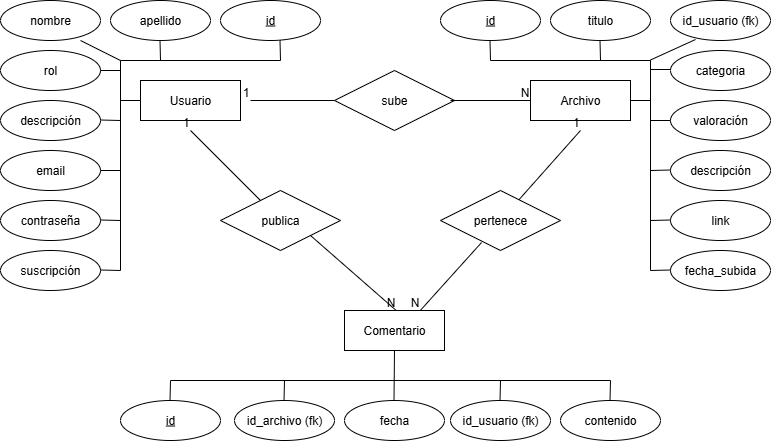

The diagram above was exported from draw.io. Its source (the exported page's mxGraphModel, read from the mxfile embedded in the PNG):
<mxGraphModel dx="864" dy="482" grid="1" gridSize="10" guides="1" tooltips="1" connect="1" arrows="1" fold="1" page="1" pageScale="1" pageWidth="827" pageHeight="1169" math="0" shadow="0">
  <root>
    <mxCell id="0" />
    <mxCell id="1" parent="0" />
    <mxCell id="InRFClmQPqdn0kk-3-mO-1" value="Usuario" style="whiteSpace=wrap;html=1;align=center;" parent="1" vertex="1">
      <mxGeometry x="150" y="120" width="100" height="40" as="geometry" />
    </mxCell>
    <mxCell id="InRFClmQPqdn0kk-3-mO-2" value="Archivo" style="whiteSpace=wrap;html=1;align=center;" parent="1" vertex="1">
      <mxGeometry x="540" y="120" width="100" height="40" as="geometry" />
    </mxCell>
    <mxCell id="InRFClmQPqdn0kk-3-mO-3" value="Comentario" style="whiteSpace=wrap;html=1;align=center;" parent="1" vertex="1">
      <mxGeometry x="354" y="350" width="100" height="40" as="geometry" />
    </mxCell>
    <mxCell id="InRFClmQPqdn0kk-3-mO-4" value="rol" style="ellipse;whiteSpace=wrap;html=1;align=center;" parent="1" vertex="1">
      <mxGeometry x="10" y="90" width="100" height="40" as="geometry" />
    </mxCell>
    <mxCell id="InRFClmQPqdn0kk-3-mO-5" value="id" style="ellipse;whiteSpace=wrap;html=1;align=center;fontStyle=4;" parent="1" vertex="1">
      <mxGeometry x="230" y="40" width="100" height="40" as="geometry" />
    </mxCell>
    <mxCell id="InRFClmQPqdn0kk-3-mO-6" value="nombre" style="ellipse;whiteSpace=wrap;html=1;align=center;" parent="1" vertex="1">
      <mxGeometry x="10" y="40" width="100" height="40" as="geometry" />
    </mxCell>
    <mxCell id="InRFClmQPqdn0kk-3-mO-8" value="id" style="ellipse;whiteSpace=wrap;html=1;align=center;fontStyle=4;" parent="1" vertex="1">
      <mxGeometry x="450" y="40" width="100" height="40" as="geometry" />
    </mxCell>
    <mxCell id="InRFClmQPqdn0kk-3-mO-9" value="apellido" style="ellipse;whiteSpace=wrap;html=1;align=center;" parent="1" vertex="1">
      <mxGeometry x="120" y="40" width="100" height="40" as="geometry" />
    </mxCell>
    <mxCell id="InRFClmQPqdn0kk-3-mO-10" value="descripción" style="ellipse;whiteSpace=wrap;html=1;align=center;" parent="1" vertex="1">
      <mxGeometry x="10" y="140" width="100" height="40" as="geometry" />
    </mxCell>
    <mxCell id="InRFClmQPqdn0kk-3-mO-11" value="contraseña" style="ellipse;whiteSpace=wrap;html=1;align=center;" parent="1" vertex="1">
      <mxGeometry x="10" y="240" width="100" height="40" as="geometry" />
    </mxCell>
    <mxCell id="InRFClmQPqdn0kk-3-mO-12" value="email" style="ellipse;whiteSpace=wrap;html=1;align=center;" parent="1" vertex="1">
      <mxGeometry x="10" y="190" width="100" height="40" as="geometry" />
    </mxCell>
    <mxCell id="InRFClmQPqdn0kk-3-mO-14" value="id" style="ellipse;whiteSpace=wrap;html=1;align=center;fontStyle=4;" parent="1" vertex="1">
      <mxGeometry x="130" y="440" width="100" height="40" as="geometry" />
    </mxCell>
    <mxCell id="InRFClmQPqdn0kk-3-mO-15" value="contenido" style="ellipse;whiteSpace=wrap;html=1;align=center;" parent="1" vertex="1">
      <mxGeometry x="570" y="440" width="100" height="40" as="geometry" />
    </mxCell>
    <mxCell id="InRFClmQPqdn0kk-3-mO-16" value="fecha" style="ellipse;whiteSpace=wrap;html=1;align=center;" parent="1" vertex="1">
      <mxGeometry x="354" y="440" width="100" height="40" as="geometry" />
    </mxCell>
    <mxCell id="InRFClmQPqdn0kk-3-mO-17" value="id_usuario (fk)" style="ellipse;whiteSpace=wrap;html=1;align=center;" parent="1" vertex="1">
      <mxGeometry x="460" y="440" width="100" height="40" as="geometry" />
    </mxCell>
    <mxCell id="InRFClmQPqdn0kk-3-mO-18" value="id_archivo (fk)" style="ellipse;whiteSpace=wrap;html=1;align=center;" parent="1" vertex="1">
      <mxGeometry x="244" y="440" width="100" height="40" as="geometry" />
    </mxCell>
    <mxCell id="InRFClmQPqdn0kk-3-mO-19" value="titulo" style="ellipse;whiteSpace=wrap;html=1;align=center;" parent="1" vertex="1">
      <mxGeometry x="560" y="40" width="100" height="40" as="geometry" />
    </mxCell>
    <mxCell id="InRFClmQPqdn0kk-3-mO-20" value="link" style="ellipse;whiteSpace=wrap;html=1;align=center;" parent="1" vertex="1">
      <mxGeometry x="680" y="240" width="100" height="40" as="geometry" />
    </mxCell>
    <mxCell id="InRFClmQPqdn0kk-3-mO-21" value="categoria" style="ellipse;whiteSpace=wrap;html=1;align=center;" parent="1" vertex="1">
      <mxGeometry x="680" y="90" width="100" height="40" as="geometry" />
    </mxCell>
    <mxCell id="InRFClmQPqdn0kk-3-mO-22" value="descripción" style="ellipse;whiteSpace=wrap;html=1;align=center;" parent="1" vertex="1">
      <mxGeometry x="680" y="190" width="100" height="40" as="geometry" />
    </mxCell>
    <mxCell id="InRFClmQPqdn0kk-3-mO-23" value="fecha_subida" style="ellipse;whiteSpace=wrap;html=1;align=center;" parent="1" vertex="1">
      <mxGeometry x="680" y="290" width="100" height="40" as="geometry" />
    </mxCell>
    <mxCell id="InRFClmQPqdn0kk-3-mO-27" value="valoración" style="ellipse;whiteSpace=wrap;html=1;align=center;" parent="1" vertex="1">
      <mxGeometry x="680" y="140" width="100" height="40" as="geometry" />
    </mxCell>
    <mxCell id="InRFClmQPqdn0kk-3-mO-28" value="id_usuario (fk)" style="ellipse;whiteSpace=wrap;html=1;align=center;" parent="1" vertex="1">
      <mxGeometry x="680" y="40" width="100" height="40" as="geometry" />
    </mxCell>
    <mxCell id="InRFClmQPqdn0kk-3-mO-41" value="" style="endArrow=none;html=1;rounded=0;" parent="1" edge="1">
      <mxGeometry relative="1" as="geometry">
        <mxPoint x="130" y="310" as="sourcePoint" />
        <mxPoint x="130" y="100" as="targetPoint" />
      </mxGeometry>
    </mxCell>
    <mxCell id="InRFClmQPqdn0kk-3-mO-44" value="" style="endArrow=none;html=1;rounded=0;" parent="1" edge="1">
      <mxGeometry relative="1" as="geometry">
        <mxPoint x="110" y="259.5" as="sourcePoint" />
        <mxPoint x="130" y="260" as="targetPoint" />
      </mxGeometry>
    </mxCell>
    <mxCell id="InRFClmQPqdn0kk-3-mO-45" value="" style="endArrow=none;html=1;rounded=0;" parent="1" edge="1">
      <mxGeometry relative="1" as="geometry">
        <mxPoint x="110" y="210" as="sourcePoint" />
        <mxPoint x="130" y="210" as="targetPoint" />
      </mxGeometry>
    </mxCell>
    <mxCell id="InRFClmQPqdn0kk-3-mO-46" value="" style="endArrow=none;html=1;rounded=0;" parent="1" edge="1">
      <mxGeometry relative="1" as="geometry">
        <mxPoint x="110" y="110" as="sourcePoint" />
        <mxPoint x="130" y="110" as="targetPoint" />
      </mxGeometry>
    </mxCell>
    <mxCell id="InRFClmQPqdn0kk-3-mO-47" value="" style="endArrow=none;html=1;rounded=0;" parent="1" edge="1">
      <mxGeometry relative="1" as="geometry">
        <mxPoint x="110" y="159.5" as="sourcePoint" />
        <mxPoint x="130" y="160" as="targetPoint" />
      </mxGeometry>
    </mxCell>
    <mxCell id="InRFClmQPqdn0kk-3-mO-48" value="" style="endArrow=none;html=1;rounded=0;" parent="1" edge="1">
      <mxGeometry relative="1" as="geometry">
        <mxPoint x="130" y="140" as="sourcePoint" />
        <mxPoint x="150" y="140" as="targetPoint" />
      </mxGeometry>
    </mxCell>
    <mxCell id="VL1bgBLnJfagcPqHDb3I-2" value="sube" style="shape=rhombus;perimeter=rhombusPerimeter;whiteSpace=wrap;html=1;align=center;" parent="1" vertex="1">
      <mxGeometry x="344" y="110" width="120" height="60" as="geometry" />
    </mxCell>
    <mxCell id="VL1bgBLnJfagcPqHDb3I-3" value="publica" style="shape=rhombus;perimeter=rhombusPerimeter;whiteSpace=wrap;html=1;align=center;" parent="1" vertex="1">
      <mxGeometry x="230" y="230" width="120" height="60" as="geometry" />
    </mxCell>
    <mxCell id="VL1bgBLnJfagcPqHDb3I-4" value="" style="endArrow=none;html=1;rounded=0;" parent="1" edge="1">
      <mxGeometry relative="1" as="geometry">
        <mxPoint x="90" y="80" as="sourcePoint" />
        <mxPoint x="130" y="100" as="targetPoint" />
      </mxGeometry>
    </mxCell>
    <mxCell id="VL1bgBLnJfagcPqHDb3I-8" value="pertenece" style="shape=rhombus;perimeter=rhombusPerimeter;whiteSpace=wrap;html=1;align=center;" parent="1" vertex="1">
      <mxGeometry x="450" y="230" width="120" height="60" as="geometry" />
    </mxCell>
    <mxCell id="VL1bgBLnJfagcPqHDb3I-9" value="" style="endArrow=none;html=1;rounded=0;" parent="1" edge="1">
      <mxGeometry relative="1" as="geometry">
        <mxPoint x="660" y="100" as="sourcePoint" />
        <mxPoint x="660" y="310" as="targetPoint" />
      </mxGeometry>
    </mxCell>
    <mxCell id="VL1bgBLnJfagcPqHDb3I-10" value="" style="endArrow=none;html=1;rounded=0;" parent="1" edge="1">
      <mxGeometry relative="1" as="geometry">
        <mxPoint x="660" y="310" as="sourcePoint" />
        <mxPoint x="680" y="309.5" as="targetPoint" />
      </mxGeometry>
    </mxCell>
    <mxCell id="VL1bgBLnJfagcPqHDb3I-11" value="" style="endArrow=none;html=1;rounded=0;" parent="1" edge="1">
      <mxGeometry relative="1" as="geometry">
        <mxPoint x="660" y="260" as="sourcePoint" />
        <mxPoint x="680" y="259.5" as="targetPoint" />
      </mxGeometry>
    </mxCell>
    <mxCell id="VL1bgBLnJfagcPqHDb3I-12" value="" style="endArrow=none;html=1;rounded=0;" parent="1" edge="1">
      <mxGeometry relative="1" as="geometry">
        <mxPoint x="660" y="210" as="sourcePoint" />
        <mxPoint x="680" y="209.5" as="targetPoint" />
      </mxGeometry>
    </mxCell>
    <mxCell id="VL1bgBLnJfagcPqHDb3I-13" value="" style="endArrow=none;html=1;rounded=0;" parent="1" edge="1">
      <mxGeometry relative="1" as="geometry">
        <mxPoint x="660" y="160" as="sourcePoint" />
        <mxPoint x="680" y="160" as="targetPoint" />
      </mxGeometry>
    </mxCell>
    <mxCell id="VL1bgBLnJfagcPqHDb3I-14" value="" style="endArrow=none;html=1;rounded=0;" parent="1" edge="1">
      <mxGeometry relative="1" as="geometry">
        <mxPoint x="660" y="109" as="sourcePoint" />
        <mxPoint x="680" y="109" as="targetPoint" />
      </mxGeometry>
    </mxCell>
    <mxCell id="VL1bgBLnJfagcPqHDb3I-15" value="" style="endArrow=none;html=1;rounded=0;" parent="1" edge="1">
      <mxGeometry relative="1" as="geometry">
        <mxPoint x="500" y="100" as="sourcePoint" />
        <mxPoint x="660" y="100" as="targetPoint" />
      </mxGeometry>
    </mxCell>
    <mxCell id="VL1bgBLnJfagcPqHDb3I-16" value="" style="endArrow=none;html=1;rounded=0;" parent="1" edge="1">
      <mxGeometry relative="1" as="geometry">
        <mxPoint x="499.5" y="80" as="sourcePoint" />
        <mxPoint x="500" y="100" as="targetPoint" />
      </mxGeometry>
    </mxCell>
    <mxCell id="VL1bgBLnJfagcPqHDb3I-17" value="" style="endArrow=none;html=1;rounded=0;" parent="1" edge="1">
      <mxGeometry relative="1" as="geometry">
        <mxPoint x="609.5" y="80" as="sourcePoint" />
        <mxPoint x="610" y="100" as="targetPoint" />
      </mxGeometry>
    </mxCell>
    <mxCell id="VL1bgBLnJfagcPqHDb3I-18" value="" style="endArrow=none;html=1;rounded=0;entryX=0.25;entryY=0.975;entryDx=0;entryDy=0;entryPerimeter=0;" parent="1" target="InRFClmQPqdn0kk-3-mO-28" edge="1">
      <mxGeometry relative="1" as="geometry">
        <mxPoint x="660" y="99.5" as="sourcePoint" />
        <mxPoint x="720" y="70" as="targetPoint" />
      </mxGeometry>
    </mxCell>
    <mxCell id="VL1bgBLnJfagcPqHDb3I-19" value="" style="endArrow=none;html=1;rounded=0;" parent="1" edge="1">
      <mxGeometry relative="1" as="geometry">
        <mxPoint x="130" y="100" as="sourcePoint" />
        <mxPoint x="290" y="100" as="targetPoint" />
      </mxGeometry>
    </mxCell>
    <mxCell id="VL1bgBLnJfagcPqHDb3I-20" value="" style="endArrow=none;html=1;rounded=0;" parent="1" edge="1">
      <mxGeometry relative="1" as="geometry">
        <mxPoint x="169.5" y="80" as="sourcePoint" />
        <mxPoint x="170" y="100" as="targetPoint" />
      </mxGeometry>
    </mxCell>
    <mxCell id="VL1bgBLnJfagcPqHDb3I-21" value="" style="endArrow=none;html=1;rounded=0;" parent="1" edge="1">
      <mxGeometry relative="1" as="geometry">
        <mxPoint x="289.5" y="80" as="sourcePoint" />
        <mxPoint x="290" y="100" as="targetPoint" />
      </mxGeometry>
    </mxCell>
    <mxCell id="VL1bgBLnJfagcPqHDb3I-22" value="" style="endArrow=none;html=1;rounded=0;" parent="1" edge="1">
      <mxGeometry relative="1" as="geometry">
        <mxPoint x="180" y="420" as="sourcePoint" />
        <mxPoint x="620" y="420" as="targetPoint" />
      </mxGeometry>
    </mxCell>
    <mxCell id="VL1bgBLnJfagcPqHDb3I-23" value="" style="endArrow=none;html=1;rounded=0;exitX=0.5;exitY=1;exitDx=0;exitDy=0;" parent="1" source="InRFClmQPqdn0kk-3-mO-3" edge="1">
      <mxGeometry relative="1" as="geometry">
        <mxPoint x="404" y="320" as="sourcePoint" />
        <mxPoint x="403.5" y="440" as="targetPoint" />
      </mxGeometry>
    </mxCell>
    <mxCell id="VL1bgBLnJfagcPqHDb3I-24" value="" style="endArrow=none;html=1;rounded=0;" parent="1" edge="1">
      <mxGeometry relative="1" as="geometry">
        <mxPoint x="180" y="420" as="sourcePoint" />
        <mxPoint x="179.5" y="440" as="targetPoint" />
      </mxGeometry>
    </mxCell>
    <mxCell id="VL1bgBLnJfagcPqHDb3I-25" value="" style="endArrow=none;html=1;rounded=0;" parent="1" edge="1">
      <mxGeometry relative="1" as="geometry">
        <mxPoint x="640" y="140" as="sourcePoint" />
        <mxPoint x="660" y="140" as="targetPoint" />
      </mxGeometry>
    </mxCell>
    <mxCell id="VL1bgBLnJfagcPqHDb3I-26" value="" style="endArrow=none;html=1;rounded=0;" parent="1" edge="1">
      <mxGeometry relative="1" as="geometry">
        <mxPoint x="620" y="420" as="sourcePoint" />
        <mxPoint x="619.5" y="440" as="targetPoint" />
      </mxGeometry>
    </mxCell>
    <mxCell id="VL1bgBLnJfagcPqHDb3I-27" value="" style="endArrow=none;html=1;rounded=0;" parent="1" edge="1">
      <mxGeometry relative="1" as="geometry">
        <mxPoint x="294" y="420" as="sourcePoint" />
        <mxPoint x="293.5" y="440" as="targetPoint" />
      </mxGeometry>
    </mxCell>
    <mxCell id="VL1bgBLnJfagcPqHDb3I-28" value="" style="endArrow=none;html=1;rounded=0;" parent="1" edge="1">
      <mxGeometry relative="1" as="geometry">
        <mxPoint x="510" y="420" as="sourcePoint" />
        <mxPoint x="509.5" y="440" as="targetPoint" />
      </mxGeometry>
    </mxCell>
    <mxCell id="VL1bgBLnJfagcPqHDb3I-37" value="" style="endArrow=none;html=1;rounded=0;" parent="1" edge="1">
      <mxGeometry relative="1" as="geometry">
        <mxPoint x="344" y="140" as="sourcePoint" />
        <mxPoint x="260" y="140" as="targetPoint" />
      </mxGeometry>
    </mxCell>
    <mxCell id="VL1bgBLnJfagcPqHDb3I-38" value="1" style="resizable=0;html=1;whiteSpace=wrap;align=right;verticalAlign=bottom;" parent="VL1bgBLnJfagcPqHDb3I-37" connectable="0" vertex="1">
      <mxGeometry x="1" relative="1" as="geometry" />
    </mxCell>
    <mxCell id="VL1bgBLnJfagcPqHDb3I-39" value="" style="endArrow=none;html=1;rounded=0;" parent="1" edge="1">
      <mxGeometry relative="1" as="geometry">
        <mxPoint x="460" y="140" as="sourcePoint" />
        <mxPoint x="540" y="140" as="targetPoint" />
      </mxGeometry>
    </mxCell>
    <mxCell id="VL1bgBLnJfagcPqHDb3I-40" value="N" style="resizable=0;html=1;whiteSpace=wrap;align=right;verticalAlign=bottom;" parent="VL1bgBLnJfagcPqHDb3I-39" connectable="0" vertex="1">
      <mxGeometry x="1" relative="1" as="geometry" />
    </mxCell>
    <mxCell id="VL1bgBLnJfagcPqHDb3I-43" value="" style="endArrow=none;html=1;rounded=0;" parent="1" edge="1">
      <mxGeometry relative="1" as="geometry">
        <mxPoint x="270" y="240" as="sourcePoint" />
        <mxPoint x="200" y="170" as="targetPoint" />
      </mxGeometry>
    </mxCell>
    <mxCell id="VL1bgBLnJfagcPqHDb3I-44" value="1" style="resizable=0;html=1;whiteSpace=wrap;align=right;verticalAlign=bottom;" parent="VL1bgBLnJfagcPqHDb3I-43" connectable="0" vertex="1">
      <mxGeometry x="1" relative="1" as="geometry" />
    </mxCell>
    <mxCell id="VL1bgBLnJfagcPqHDb3I-45" value="" style="endArrow=none;html=1;rounded=0;exitX=1;exitY=1;exitDx=0;exitDy=0;" parent="1" source="VL1bgBLnJfagcPqHDb3I-3" edge="1">
      <mxGeometry relative="1" as="geometry">
        <mxPoint x="310" y="269.75" as="sourcePoint" />
        <mxPoint x="406" y="350.25" as="targetPoint" />
      </mxGeometry>
    </mxCell>
    <mxCell id="VL1bgBLnJfagcPqHDb3I-46" value="N" style="resizable=0;html=1;whiteSpace=wrap;align=right;verticalAlign=bottom;" parent="VL1bgBLnJfagcPqHDb3I-45" connectable="0" vertex="1">
      <mxGeometry x="1" relative="1" as="geometry" />
    </mxCell>
    <mxCell id="VL1bgBLnJfagcPqHDb3I-47" value="" style="endArrow=none;html=1;rounded=0;" parent="1" source="VL1bgBLnJfagcPqHDb3I-8" edge="1">
      <mxGeometry relative="1" as="geometry">
        <mxPoint x="410" y="200" as="sourcePoint" />
        <mxPoint x="590" y="170" as="targetPoint" />
      </mxGeometry>
    </mxCell>
    <mxCell id="VL1bgBLnJfagcPqHDb3I-48" value="1" style="resizable=0;html=1;whiteSpace=wrap;align=right;verticalAlign=bottom;" parent="VL1bgBLnJfagcPqHDb3I-47" connectable="0" vertex="1">
      <mxGeometry x="1" relative="1" as="geometry" />
    </mxCell>
    <mxCell id="VL1bgBLnJfagcPqHDb3I-49" value="" style="endArrow=none;html=1;rounded=0;exitX=0.342;exitY=0.867;exitDx=0;exitDy=0;exitPerimeter=0;" parent="1" source="VL1bgBLnJfagcPqHDb3I-8" edge="1">
      <mxGeometry relative="1" as="geometry">
        <mxPoint x="490" y="270.25" as="sourcePoint" />
        <mxPoint x="430" y="349.75" as="targetPoint" />
      </mxGeometry>
    </mxCell>
    <mxCell id="VL1bgBLnJfagcPqHDb3I-50" value="N" style="resizable=0;html=1;whiteSpace=wrap;align=right;verticalAlign=bottom;" parent="VL1bgBLnJfagcPqHDb3I-49" connectable="0" vertex="1">
      <mxGeometry x="1" relative="1" as="geometry" />
    </mxCell>
    <mxCell id="ZVALgIw1e0tJ3rs6qS0T-1" value="suscripción" style="ellipse;whiteSpace=wrap;html=1;align=center;" vertex="1" parent="1">
      <mxGeometry x="10" y="290" width="100" height="40" as="geometry" />
    </mxCell>
    <mxCell id="ZVALgIw1e0tJ3rs6qS0T-2" value="" style="endArrow=none;html=1;rounded=0;" edge="1" parent="1">
      <mxGeometry relative="1" as="geometry">
        <mxPoint x="110" y="309.5" as="sourcePoint" />
        <mxPoint x="130" y="310" as="targetPoint" />
      </mxGeometry>
    </mxCell>
  </root>
</mxGraphModel>